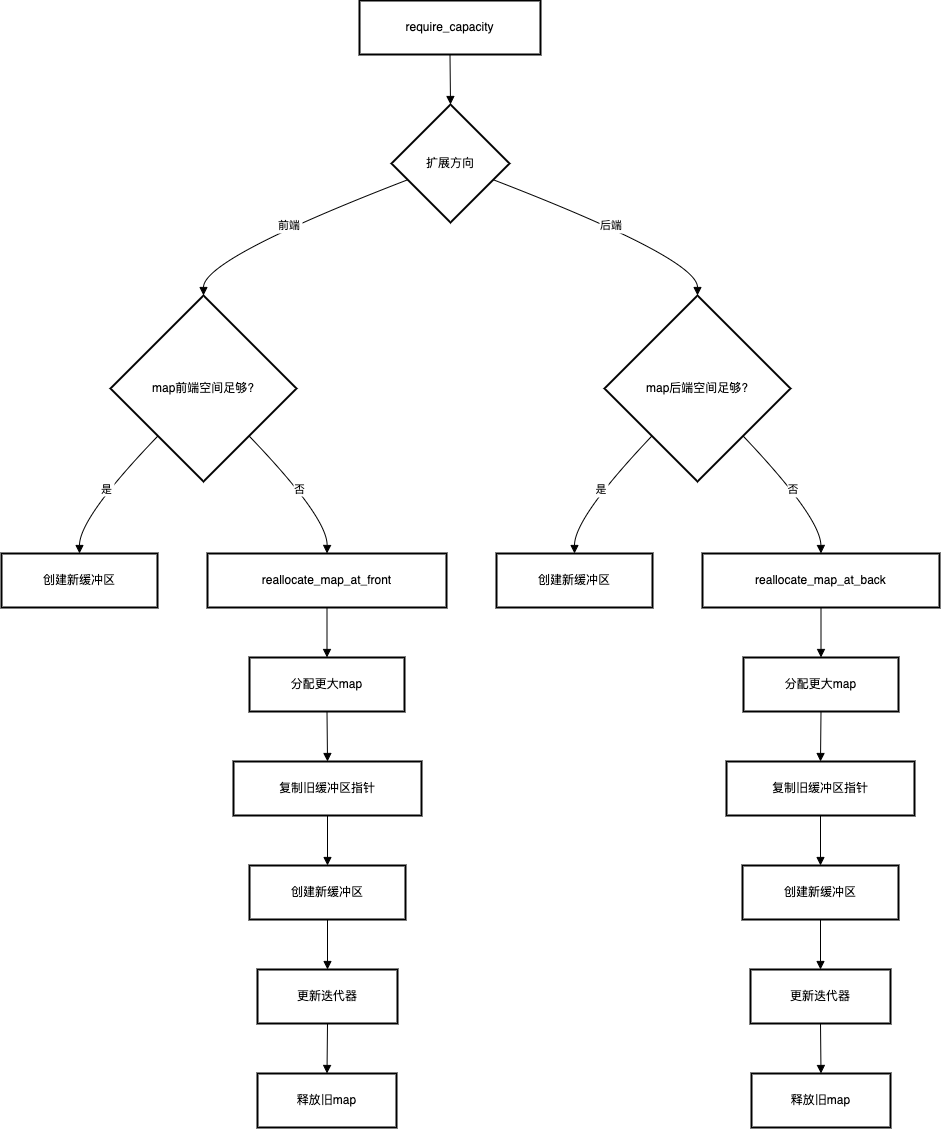

The diagram above was exported from draw.io. Its source (the exported page's mxGraphModel, read from the mxfile embedded in the PNG):
<mxGraphModel dx="3153" dy="1953" grid="1" gridSize="10" guides="1" tooltips="1" connect="1" arrows="1" fold="1" page="1" pageScale="1" pageWidth="827" pageHeight="1169" math="0" shadow="0">
  <root>
    <mxCell id="0" />
    <mxCell id="1" parent="0" />
    <mxCell id="orSn82zoypptq_LXvKSR-650" value="require_capacity" style="whiteSpace=wrap;strokeWidth=2;" vertex="1" parent="1">
      <mxGeometry x="378" y="20" width="181" height="54" as="geometry" />
    </mxCell>
    <mxCell id="orSn82zoypptq_LXvKSR-651" value="扩展方向" style="rhombus;strokeWidth=2;whiteSpace=wrap;" vertex="1" parent="1">
      <mxGeometry x="410" y="124" width="118" height="118" as="geometry" />
    </mxCell>
    <mxCell id="orSn82zoypptq_LXvKSR-652" value="map前端空间足够?" style="rhombus;strokeWidth=2;whiteSpace=wrap;" vertex="1" parent="1">
      <mxGeometry x="129" y="315" width="186" height="186" as="geometry" />
    </mxCell>
    <mxCell id="orSn82zoypptq_LXvKSR-653" value="创建新缓冲区" style="whiteSpace=wrap;strokeWidth=2;" vertex="1" parent="1">
      <mxGeometry x="20" y="573" width="156" height="54" as="geometry" />
    </mxCell>
    <mxCell id="orSn82zoypptq_LXvKSR-654" value="reallocate_map_at_front" style="whiteSpace=wrap;strokeWidth=2;" vertex="1" parent="1">
      <mxGeometry x="226" y="573" width="239" height="54" as="geometry" />
    </mxCell>
    <mxCell id="orSn82zoypptq_LXvKSR-655" value="map后端空间足够?" style="rhombus;strokeWidth=2;whiteSpace=wrap;" vertex="1" parent="1">
      <mxGeometry x="623" y="315" width="186" height="186" as="geometry" />
    </mxCell>
    <mxCell id="orSn82zoypptq_LXvKSR-656" value="创建新缓冲区" style="whiteSpace=wrap;strokeWidth=2;" vertex="1" parent="1">
      <mxGeometry x="515" y="573" width="156" height="54" as="geometry" />
    </mxCell>
    <mxCell id="orSn82zoypptq_LXvKSR-657" value="reallocate_map_at_back" style="whiteSpace=wrap;strokeWidth=2;" vertex="1" parent="1">
      <mxGeometry x="721" y="573" width="237" height="54" as="geometry" />
    </mxCell>
    <mxCell id="orSn82zoypptq_LXvKSR-658" value="分配更大map" style="whiteSpace=wrap;strokeWidth=2;" vertex="1" parent="1">
      <mxGeometry x="268" y="677" width="155" height="54" as="geometry" />
    </mxCell>
    <mxCell id="orSn82zoypptq_LXvKSR-659" value="复制旧缓冲区指针" style="whiteSpace=wrap;strokeWidth=2;" vertex="1" parent="1">
      <mxGeometry x="252" y="781" width="188" height="54" as="geometry" />
    </mxCell>
    <mxCell id="orSn82zoypptq_LXvKSR-660" value="创建新缓冲区" style="whiteSpace=wrap;strokeWidth=2;" vertex="1" parent="1">
      <mxGeometry x="268" y="885" width="156" height="54" as="geometry" />
    </mxCell>
    <mxCell id="orSn82zoypptq_LXvKSR-661" value="更新迭代器" style="whiteSpace=wrap;strokeWidth=2;" vertex="1" parent="1">
      <mxGeometry x="276" y="989" width="140" height="54" as="geometry" />
    </mxCell>
    <mxCell id="orSn82zoypptq_LXvKSR-662" value="释放旧map" style="whiteSpace=wrap;strokeWidth=2;" vertex="1" parent="1">
      <mxGeometry x="276" y="1093" width="139" height="54" as="geometry" />
    </mxCell>
    <mxCell id="orSn82zoypptq_LXvKSR-663" value="分配更大map" style="whiteSpace=wrap;strokeWidth=2;" vertex="1" parent="1">
      <mxGeometry x="762" y="677" width="155" height="54" as="geometry" />
    </mxCell>
    <mxCell id="orSn82zoypptq_LXvKSR-664" value="复制旧缓冲区指针" style="whiteSpace=wrap;strokeWidth=2;" vertex="1" parent="1">
      <mxGeometry x="745" y="781" width="188" height="54" as="geometry" />
    </mxCell>
    <mxCell id="orSn82zoypptq_LXvKSR-665" value="创建新缓冲区" style="whiteSpace=wrap;strokeWidth=2;" vertex="1" parent="1">
      <mxGeometry x="761" y="885" width="156" height="54" as="geometry" />
    </mxCell>
    <mxCell id="orSn82zoypptq_LXvKSR-666" value="更新迭代器" style="whiteSpace=wrap;strokeWidth=2;" vertex="1" parent="1">
      <mxGeometry x="769" y="989" width="140" height="54" as="geometry" />
    </mxCell>
    <mxCell id="orSn82zoypptq_LXvKSR-667" value="释放旧map" style="whiteSpace=wrap;strokeWidth=2;" vertex="1" parent="1">
      <mxGeometry x="770" y="1093" width="139" height="54" as="geometry" />
    </mxCell>
    <mxCell id="orSn82zoypptq_LXvKSR-668" value="" style="curved=1;startArrow=none;endArrow=block;exitX=0.5;exitY=1;entryX=0.5;entryY=0;rounded=0;" edge="1" parent="1" source="orSn82zoypptq_LXvKSR-650" target="orSn82zoypptq_LXvKSR-651">
      <mxGeometry relative="1" as="geometry">
        <Array as="points" />
      </mxGeometry>
    </mxCell>
    <mxCell id="orSn82zoypptq_LXvKSR-669" value="前端" style="curved=1;startArrow=none;endArrow=block;exitX=0;exitY=0.69;entryX=0.5;entryY=0;rounded=0;" edge="1" parent="1" source="orSn82zoypptq_LXvKSR-651" target="orSn82zoypptq_LXvKSR-652">
      <mxGeometry relative="1" as="geometry">
        <Array as="points">
          <mxPoint x="222" y="278" />
        </Array>
      </mxGeometry>
    </mxCell>
    <mxCell id="orSn82zoypptq_LXvKSR-670" value="是" style="curved=1;startArrow=none;endArrow=block;exitX=0.02;exitY=1;entryX=0.5;entryY=0.01;rounded=0;" edge="1" parent="1" source="orSn82zoypptq_LXvKSR-652" target="orSn82zoypptq_LXvKSR-653">
      <mxGeometry relative="1" as="geometry">
        <Array as="points">
          <mxPoint x="98" y="537" />
        </Array>
      </mxGeometry>
    </mxCell>
    <mxCell id="orSn82zoypptq_LXvKSR-671" value="否" style="curved=1;startArrow=none;endArrow=block;exitX=0.98;exitY=1;entryX=0.5;entryY=0.01;rounded=0;" edge="1" parent="1" source="orSn82zoypptq_LXvKSR-652" target="orSn82zoypptq_LXvKSR-654">
      <mxGeometry relative="1" as="geometry">
        <Array as="points">
          <mxPoint x="346" y="537" />
        </Array>
      </mxGeometry>
    </mxCell>
    <mxCell id="orSn82zoypptq_LXvKSR-672" value="后端" style="curved=1;startArrow=none;endArrow=block;exitX=1;exitY=0.69;entryX=0.5;entryY=0;rounded=0;" edge="1" parent="1" source="orSn82zoypptq_LXvKSR-651" target="orSn82zoypptq_LXvKSR-655">
      <mxGeometry relative="1" as="geometry">
        <Array as="points">
          <mxPoint x="716" y="278" />
        </Array>
      </mxGeometry>
    </mxCell>
    <mxCell id="orSn82zoypptq_LXvKSR-673" value="是" style="curved=1;startArrow=none;endArrow=block;exitX=0.02;exitY=1;entryX=0.5;entryY=0.01;rounded=0;" edge="1" parent="1" source="orSn82zoypptq_LXvKSR-655" target="orSn82zoypptq_LXvKSR-656">
      <mxGeometry relative="1" as="geometry">
        <Array as="points">
          <mxPoint x="593" y="537" />
        </Array>
      </mxGeometry>
    </mxCell>
    <mxCell id="orSn82zoypptq_LXvKSR-674" value="否" style="curved=1;startArrow=none;endArrow=block;exitX=0.98;exitY=1;entryX=0.5;entryY=0.01;rounded=0;" edge="1" parent="1" source="orSn82zoypptq_LXvKSR-655" target="orSn82zoypptq_LXvKSR-657">
      <mxGeometry relative="1" as="geometry">
        <Array as="points">
          <mxPoint x="839" y="537" />
        </Array>
      </mxGeometry>
    </mxCell>
    <mxCell id="orSn82zoypptq_LXvKSR-675" value="" style="curved=1;startArrow=none;endArrow=block;exitX=0.5;exitY=1.01;entryX=0.5;entryY=0.01;rounded=0;" edge="1" parent="1" source="orSn82zoypptq_LXvKSR-654" target="orSn82zoypptq_LXvKSR-658">
      <mxGeometry relative="1" as="geometry">
        <Array as="points" />
      </mxGeometry>
    </mxCell>
    <mxCell id="orSn82zoypptq_LXvKSR-676" value="" style="curved=1;startArrow=none;endArrow=block;exitX=0.5;exitY=1.01;entryX=0.5;entryY=0.01;rounded=0;" edge="1" parent="1" source="orSn82zoypptq_LXvKSR-658" target="orSn82zoypptq_LXvKSR-659">
      <mxGeometry relative="1" as="geometry">
        <Array as="points" />
      </mxGeometry>
    </mxCell>
    <mxCell id="orSn82zoypptq_LXvKSR-677" value="" style="curved=1;startArrow=none;endArrow=block;exitX=0.5;exitY=1.01;entryX=0.5;entryY=0.01;rounded=0;" edge="1" parent="1" source="orSn82zoypptq_LXvKSR-659" target="orSn82zoypptq_LXvKSR-660">
      <mxGeometry relative="1" as="geometry">
        <Array as="points" />
      </mxGeometry>
    </mxCell>
    <mxCell id="orSn82zoypptq_LXvKSR-678" value="" style="curved=1;startArrow=none;endArrow=block;exitX=0.5;exitY=1.01;entryX=0.5;entryY=0.01;rounded=0;" edge="1" parent="1" source="orSn82zoypptq_LXvKSR-660" target="orSn82zoypptq_LXvKSR-661">
      <mxGeometry relative="1" as="geometry">
        <Array as="points" />
      </mxGeometry>
    </mxCell>
    <mxCell id="orSn82zoypptq_LXvKSR-679" value="" style="curved=1;startArrow=none;endArrow=block;exitX=0.5;exitY=1.01;entryX=0.5;entryY=0.01;rounded=0;" edge="1" parent="1" source="orSn82zoypptq_LXvKSR-661" target="orSn82zoypptq_LXvKSR-662">
      <mxGeometry relative="1" as="geometry">
        <Array as="points" />
      </mxGeometry>
    </mxCell>
    <mxCell id="orSn82zoypptq_LXvKSR-680" value="" style="curved=1;startArrow=none;endArrow=block;exitX=0.5;exitY=1.01;entryX=0.5;entryY=0.01;rounded=0;" edge="1" parent="1" source="orSn82zoypptq_LXvKSR-657" target="orSn82zoypptq_LXvKSR-663">
      <mxGeometry relative="1" as="geometry">
        <Array as="points" />
      </mxGeometry>
    </mxCell>
    <mxCell id="orSn82zoypptq_LXvKSR-681" value="" style="curved=1;startArrow=none;endArrow=block;exitX=0.5;exitY=1.01;entryX=0.5;entryY=0.01;rounded=0;" edge="1" parent="1" source="orSn82zoypptq_LXvKSR-663" target="orSn82zoypptq_LXvKSR-664">
      <mxGeometry relative="1" as="geometry">
        <Array as="points" />
      </mxGeometry>
    </mxCell>
    <mxCell id="orSn82zoypptq_LXvKSR-682" value="" style="curved=1;startArrow=none;endArrow=block;exitX=0.5;exitY=1.01;entryX=0.5;entryY=0.01;rounded=0;" edge="1" parent="1" source="orSn82zoypptq_LXvKSR-664" target="orSn82zoypptq_LXvKSR-665">
      <mxGeometry relative="1" as="geometry">
        <Array as="points" />
      </mxGeometry>
    </mxCell>
    <mxCell id="orSn82zoypptq_LXvKSR-683" value="" style="curved=1;startArrow=none;endArrow=block;exitX=0.5;exitY=1.01;entryX=0.5;entryY=0.01;rounded=0;" edge="1" parent="1" source="orSn82zoypptq_LXvKSR-665" target="orSn82zoypptq_LXvKSR-666">
      <mxGeometry relative="1" as="geometry">
        <Array as="points" />
      </mxGeometry>
    </mxCell>
    <mxCell id="orSn82zoypptq_LXvKSR-684" value="" style="curved=1;startArrow=none;endArrow=block;exitX=0.5;exitY=1.01;entryX=0.5;entryY=0.01;rounded=0;" edge="1" parent="1" source="orSn82zoypptq_LXvKSR-666" target="orSn82zoypptq_LXvKSR-667">
      <mxGeometry relative="1" as="geometry">
        <Array as="points" />
      </mxGeometry>
    </mxCell>
  </root>
</mxGraphModel>